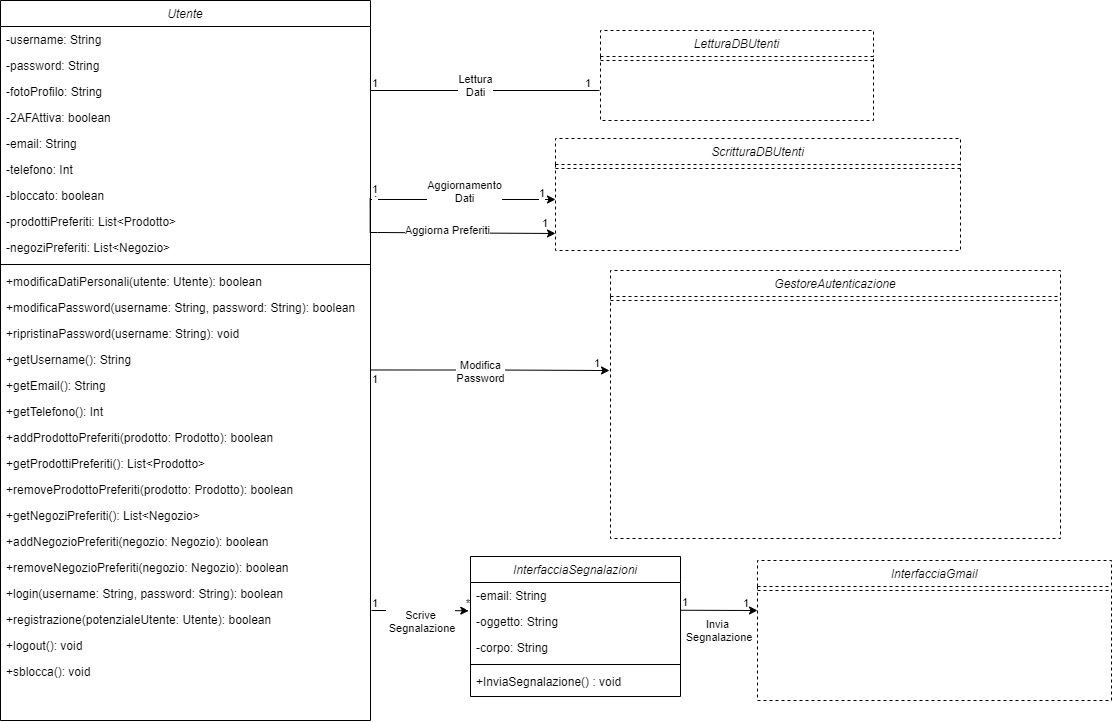

The diagram above was exported from draw.io. Its source (the exported page's mxGraphModel, read from the mxfile embedded in the PNG):
<mxGraphModel dx="1810" dy="2997" grid="1" gridSize="10" guides="1" tooltips="1" connect="1" arrows="1" fold="1" page="1" pageScale="1" pageWidth="1169" pageHeight="827" math="0" shadow="0">
  <root>
    <mxCell id="0" />
    <mxCell id="1" parent="0" />
    <mxCell id="R4bGy1mrO7eXdM5VMAHF-1" style="edgeStyle=orthogonalEdgeStyle;rounded=0;orthogonalLoop=1;jettySize=auto;html=1;endArrow=none;endFill=0;exitX=1;exitY=0.5;exitDx=0;exitDy=0;" edge="1" parent="1" source="R4bGy1mrO7eXdM5VMAHF-26">
      <mxGeometry relative="1" as="geometry">
        <mxPoint x="350" y="-559" as="sourcePoint" />
        <mxPoint x="669" y="-1240" as="targetPoint" />
        <Array as="points">
          <mxPoint x="440" y="-1240" />
        </Array>
      </mxGeometry>
    </mxCell>
    <mxCell id="R4bGy1mrO7eXdM5VMAHF-2" value="Utente" style="swimlane;fontStyle=2;align=center;verticalAlign=top;childLayout=stackLayout;horizontal=1;startSize=26;horizontalStack=0;resizeParent=1;resizeLast=0;collapsible=1;marginBottom=0;rounded=0;shadow=0;strokeWidth=1;" vertex="1" parent="1">
      <mxGeometry x="70" y="-1330" width="370" height="720" as="geometry">
        <mxRectangle x="960" y="120" width="160" height="26" as="alternateBounds" />
      </mxGeometry>
    </mxCell>
    <mxCell id="R4bGy1mrO7eXdM5VMAHF-3" value="-username: String" style="text;align=left;verticalAlign=top;spacingLeft=4;spacingRight=4;overflow=hidden;rotatable=0;points=[[0,0.5],[1,0.5]];portConstraint=eastwest;" vertex="1" parent="R4bGy1mrO7eXdM5VMAHF-2">
      <mxGeometry y="26" width="370" height="26" as="geometry" />
    </mxCell>
    <mxCell id="R4bGy1mrO7eXdM5VMAHF-4" value="-password: String" style="text;align=left;verticalAlign=top;spacingLeft=4;spacingRight=4;overflow=hidden;rotatable=0;points=[[0,0.5],[1,0.5]];portConstraint=eastwest;" vertex="1" parent="R4bGy1mrO7eXdM5VMAHF-2">
      <mxGeometry y="52" width="370" height="26" as="geometry" />
    </mxCell>
    <mxCell id="R4bGy1mrO7eXdM5VMAHF-5" value="-fotoProfilo: String" style="text;align=left;verticalAlign=top;spacingLeft=4;spacingRight=4;overflow=hidden;rotatable=0;points=[[0,0.5],[1,0.5]];portConstraint=eastwest;" vertex="1" parent="R4bGy1mrO7eXdM5VMAHF-2">
      <mxGeometry y="78" width="370" height="26" as="geometry" />
    </mxCell>
    <mxCell id="R4bGy1mrO7eXdM5VMAHF-6" value="-2AFAttiva: boolean" style="text;align=left;verticalAlign=top;spacingLeft=4;spacingRight=4;overflow=hidden;rotatable=0;points=[[0,0.5],[1,0.5]];portConstraint=eastwest;" vertex="1" parent="R4bGy1mrO7eXdM5VMAHF-2">
      <mxGeometry y="104" width="370" height="26" as="geometry" />
    </mxCell>
    <mxCell id="R4bGy1mrO7eXdM5VMAHF-7" value="-email: String" style="text;align=left;verticalAlign=top;spacingLeft=4;spacingRight=4;overflow=hidden;rotatable=0;points=[[0,0.5],[1,0.5]];portConstraint=eastwest;" vertex="1" parent="R4bGy1mrO7eXdM5VMAHF-2">
      <mxGeometry y="130" width="370" height="26" as="geometry" />
    </mxCell>
    <mxCell id="R4bGy1mrO7eXdM5VMAHF-8" value="-telefono: Int" style="text;align=left;verticalAlign=top;spacingLeft=4;spacingRight=4;overflow=hidden;rotatable=0;points=[[0,0.5],[1,0.5]];portConstraint=eastwest;" vertex="1" parent="R4bGy1mrO7eXdM5VMAHF-2">
      <mxGeometry y="156" width="370" height="26" as="geometry" />
    </mxCell>
    <mxCell id="R4bGy1mrO7eXdM5VMAHF-9" value="-bloccato: boolean" style="text;align=left;verticalAlign=top;spacingLeft=4;spacingRight=4;overflow=hidden;rotatable=0;points=[[0,0.5],[1,0.5]];portConstraint=eastwest;" vertex="1" parent="R4bGy1mrO7eXdM5VMAHF-2">
      <mxGeometry y="182" width="370" height="26" as="geometry" />
    </mxCell>
    <mxCell id="R4bGy1mrO7eXdM5VMAHF-10" value="-prodottiPreferiti: List&lt;Prodotto&gt;" style="text;align=left;verticalAlign=top;spacingLeft=4;spacingRight=4;overflow=hidden;rotatable=0;points=[[0,0.5],[1,0.5]];portConstraint=eastwest;" vertex="1" parent="R4bGy1mrO7eXdM5VMAHF-2">
      <mxGeometry y="208" width="370" height="26" as="geometry" />
    </mxCell>
    <mxCell id="R4bGy1mrO7eXdM5VMAHF-11" value="-negoziPreferiti: List&lt;Negozio&gt;" style="text;align=left;verticalAlign=top;spacingLeft=4;spacingRight=4;overflow=hidden;rotatable=0;points=[[0,0.5],[1,0.5]];portConstraint=eastwest;" vertex="1" parent="R4bGy1mrO7eXdM5VMAHF-2">
      <mxGeometry y="234" width="370" height="26" as="geometry" />
    </mxCell>
    <mxCell id="R4bGy1mrO7eXdM5VMAHF-12" value="" style="line;html=1;strokeWidth=1;align=left;verticalAlign=middle;spacingTop=-1;spacingLeft=3;spacingRight=3;rotatable=0;labelPosition=right;points=[];portConstraint=eastwest;" vertex="1" parent="R4bGy1mrO7eXdM5VMAHF-2">
      <mxGeometry y="260" width="370" height="8" as="geometry" />
    </mxCell>
    <mxCell id="R4bGy1mrO7eXdM5VMAHF-13" value="+modificaDatiPersonali(utente: Utente): boolean" style="text;align=left;verticalAlign=top;spacingLeft=4;spacingRight=4;overflow=hidden;rotatable=0;points=[[0,0.5],[1,0.5]];portConstraint=eastwest;" vertex="1" parent="R4bGy1mrO7eXdM5VMAHF-2">
      <mxGeometry y="268" width="370" height="26" as="geometry" />
    </mxCell>
    <mxCell id="R4bGy1mrO7eXdM5VMAHF-14" value="+modificaPassword(username: String, password: String): boolean" style="text;align=left;verticalAlign=top;spacingLeft=4;spacingRight=4;overflow=hidden;rotatable=0;points=[[0,0.5],[1,0.5]];portConstraint=eastwest;" vertex="1" parent="R4bGy1mrO7eXdM5VMAHF-2">
      <mxGeometry y="294" width="370" height="26" as="geometry" />
    </mxCell>
    <mxCell id="R4bGy1mrO7eXdM5VMAHF-15" value="+ripristinaPassword(username: String): void" style="text;align=left;verticalAlign=top;spacingLeft=4;spacingRight=4;overflow=hidden;rotatable=0;points=[[0,0.5],[1,0.5]];portConstraint=eastwest;" vertex="1" parent="R4bGy1mrO7eXdM5VMAHF-2">
      <mxGeometry y="320" width="370" height="26" as="geometry" />
    </mxCell>
    <mxCell id="R4bGy1mrO7eXdM5VMAHF-16" value="+getUsername(): String" style="text;align=left;verticalAlign=top;spacingLeft=4;spacingRight=4;overflow=hidden;rotatable=0;points=[[0,0.5],[1,0.5]];portConstraint=eastwest;" vertex="1" parent="R4bGy1mrO7eXdM5VMAHF-2">
      <mxGeometry y="346" width="370" height="26" as="geometry" />
    </mxCell>
    <mxCell id="R4bGy1mrO7eXdM5VMAHF-17" value="+getEmail(): String" style="text;align=left;verticalAlign=top;spacingLeft=4;spacingRight=4;overflow=hidden;rotatable=0;points=[[0,0.5],[1,0.5]];portConstraint=eastwest;" vertex="1" parent="R4bGy1mrO7eXdM5VMAHF-2">
      <mxGeometry y="372" width="370" height="26" as="geometry" />
    </mxCell>
    <mxCell id="R4bGy1mrO7eXdM5VMAHF-18" value="+getTelefono(): Int" style="text;align=left;verticalAlign=top;spacingLeft=4;spacingRight=4;overflow=hidden;rotatable=0;points=[[0,0.5],[1,0.5]];portConstraint=eastwest;" vertex="1" parent="R4bGy1mrO7eXdM5VMAHF-2">
      <mxGeometry y="398" width="370" height="26" as="geometry" />
    </mxCell>
    <mxCell id="R4bGy1mrO7eXdM5VMAHF-19" value="+addProdottoPreferiti(prodotto: Prodotto): boolean" style="text;align=left;verticalAlign=top;spacingLeft=4;spacingRight=4;overflow=hidden;rotatable=0;points=[[0,0.5],[1,0.5]];portConstraint=eastwest;" vertex="1" parent="R4bGy1mrO7eXdM5VMAHF-2">
      <mxGeometry y="424" width="370" height="26" as="geometry" />
    </mxCell>
    <mxCell id="R4bGy1mrO7eXdM5VMAHF-20" value="+getProdottiPreferiti(): List&lt;Prodotto&gt;" style="text;align=left;verticalAlign=top;spacingLeft=4;spacingRight=4;overflow=hidden;rotatable=0;points=[[0,0.5],[1,0.5]];portConstraint=eastwest;" vertex="1" parent="R4bGy1mrO7eXdM5VMAHF-2">
      <mxGeometry y="450" width="370" height="26" as="geometry" />
    </mxCell>
    <mxCell id="R4bGy1mrO7eXdM5VMAHF-21" value="+removeProdottoPreferiti(prodotto: Prodotto): boolean" style="text;align=left;verticalAlign=top;spacingLeft=4;spacingRight=4;overflow=hidden;rotatable=0;points=[[0,0.5],[1,0.5]];portConstraint=eastwest;" vertex="1" parent="R4bGy1mrO7eXdM5VMAHF-2">
      <mxGeometry y="476" width="370" height="26" as="geometry" />
    </mxCell>
    <mxCell id="R4bGy1mrO7eXdM5VMAHF-22" value="+getNegoziPreferiti(): List&lt;Negozio&gt;" style="text;align=left;verticalAlign=top;spacingLeft=4;spacingRight=4;overflow=hidden;rotatable=0;points=[[0,0.5],[1,0.5]];portConstraint=eastwest;" vertex="1" parent="R4bGy1mrO7eXdM5VMAHF-2">
      <mxGeometry y="502" width="370" height="26" as="geometry" />
    </mxCell>
    <mxCell id="R4bGy1mrO7eXdM5VMAHF-23" value="+addNegozioPreferiti(negozio: Negozio): boolean" style="text;align=left;verticalAlign=top;spacingLeft=4;spacingRight=4;overflow=hidden;rotatable=0;points=[[0,0.5],[1,0.5]];portConstraint=eastwest;" vertex="1" parent="R4bGy1mrO7eXdM5VMAHF-2">
      <mxGeometry y="528" width="370" height="26" as="geometry" />
    </mxCell>
    <mxCell id="R4bGy1mrO7eXdM5VMAHF-24" value="+removeNegozioPreferiti(negozio: Negozio): boolean" style="text;align=left;verticalAlign=top;spacingLeft=4;spacingRight=4;overflow=hidden;rotatable=0;points=[[0,0.5],[1,0.5]];portConstraint=eastwest;" vertex="1" parent="R4bGy1mrO7eXdM5VMAHF-2">
      <mxGeometry y="554" width="370" height="26" as="geometry" />
    </mxCell>
    <mxCell id="R4bGy1mrO7eXdM5VMAHF-25" value="+login(username: String, password: String): boolean" style="text;align=left;verticalAlign=top;spacingLeft=4;spacingRight=4;overflow=hidden;rotatable=0;points=[[0,0.5],[1,0.5]];portConstraint=eastwest;" vertex="1" parent="R4bGy1mrO7eXdM5VMAHF-2">
      <mxGeometry y="580" width="370" height="26" as="geometry" />
    </mxCell>
    <mxCell id="R4bGy1mrO7eXdM5VMAHF-26" value="+registrazione(potenzialeUtente: Utente): boolean " style="text;align=left;verticalAlign=top;spacingLeft=4;spacingRight=4;overflow=hidden;rotatable=0;points=[[0,0.5],[1,0.5]];portConstraint=eastwest;" vertex="1" parent="R4bGy1mrO7eXdM5VMAHF-2">
      <mxGeometry y="606" width="370" height="26" as="geometry" />
    </mxCell>
    <mxCell id="R4bGy1mrO7eXdM5VMAHF-27" value="+logout(): void" style="text;align=left;verticalAlign=top;spacingLeft=4;spacingRight=4;overflow=hidden;rotatable=0;points=[[0,0.5],[1,0.5]];portConstraint=eastwest;" vertex="1" parent="R4bGy1mrO7eXdM5VMAHF-2">
      <mxGeometry y="632" width="370" height="26" as="geometry" />
    </mxCell>
    <mxCell id="R4bGy1mrO7eXdM5VMAHF-28" value="+sblocca(): void" style="text;align=left;verticalAlign=top;spacingLeft=4;spacingRight=4;overflow=hidden;rotatable=0;points=[[0,0.5],[1,0.5]];portConstraint=eastwest;" vertex="1" parent="R4bGy1mrO7eXdM5VMAHF-2">
      <mxGeometry y="658" width="370" height="26" as="geometry" />
    </mxCell>
    <mxCell id="R4bGy1mrO7eXdM5VMAHF-38" value="ScritturaDBUtenti" style="swimlane;fontStyle=2;align=center;verticalAlign=top;childLayout=stackLayout;horizontal=1;startSize=26;horizontalStack=0;resizeParent=1;resizeLast=0;collapsible=1;marginBottom=0;rounded=0;shadow=0;strokeWidth=1;dashed=1;" vertex="1" parent="1">
      <mxGeometry x="625" y="-1192" width="405" height="112" as="geometry">
        <mxRectangle x="625" y="-1170" width="160" height="26" as="alternateBounds" />
      </mxGeometry>
    </mxCell>
    <mxCell id="R4bGy1mrO7eXdM5VMAHF-39" value="" style="line;html=1;strokeWidth=1;align=left;verticalAlign=middle;spacingTop=-1;spacingLeft=3;spacingRight=3;rotatable=0;labelPosition=right;points=[];portConstraint=eastwest;dashed=1;" vertex="1" parent="R4bGy1mrO7eXdM5VMAHF-38">
      <mxGeometry y="26" width="405" height="8" as="geometry" />
    </mxCell>
    <mxCell id="R4bGy1mrO7eXdM5VMAHF-43" value="GestoreAutenticazione" style="swimlane;fontStyle=2;align=center;verticalAlign=top;childLayout=stackLayout;horizontal=1;startSize=26;horizontalStack=0;resizeParent=1;resizeLast=0;collapsible=1;marginBottom=0;rounded=0;shadow=0;strokeWidth=1;dashed=1;" vertex="1" parent="1">
      <mxGeometry x="680" y="-1060" width="450" height="268" as="geometry">
        <mxRectangle x="960" y="120" width="160" height="26" as="alternateBounds" />
      </mxGeometry>
    </mxCell>
    <mxCell id="R4bGy1mrO7eXdM5VMAHF-47" value="" style="line;html=1;strokeWidth=1;align=left;verticalAlign=middle;spacingTop=-1;spacingLeft=3;spacingRight=3;rotatable=0;labelPosition=right;points=[];portConstraint=eastwest;dashed=1;" vertex="1" parent="R4bGy1mrO7eXdM5VMAHF-43">
      <mxGeometry y="26" width="450" height="8" as="geometry" />
    </mxCell>
    <mxCell id="R4bGy1mrO7eXdM5VMAHF-66" value="" style="endArrow=classic;html=1;edgeStyle=orthogonalEdgeStyle;rounded=0;entryX=0;entryY=0.5;entryDx=0;entryDy=0;" edge="1" parent="1">
      <mxGeometry relative="1" as="geometry">
        <mxPoint x="440.00000000000045" y="-1131" as="sourcePoint" />
        <mxPoint x="625.0000000000005" y="-1131" as="targetPoint" />
        <Array as="points">
          <mxPoint x="440" y="-1131" />
        </Array>
      </mxGeometry>
    </mxCell>
    <mxCell id="R4bGy1mrO7eXdM5VMAHF-67" value="Aggiornamento&lt;br&gt;Dati" style="edgeLabel;resizable=0;html=1;align=center;verticalAlign=middle;" connectable="0" vertex="1" parent="R4bGy1mrO7eXdM5VMAHF-66">
      <mxGeometry relative="1" as="geometry">
        <mxPoint y="-9" as="offset" />
      </mxGeometry>
    </mxCell>
    <mxCell id="R4bGy1mrO7eXdM5VMAHF-68" value="1" style="edgeLabel;resizable=0;html=1;align=left;verticalAlign=bottom;" connectable="0" vertex="1" parent="R4bGy1mrO7eXdM5VMAHF-66">
      <mxGeometry x="-1" relative="1" as="geometry">
        <mxPoint y="1" as="offset" />
      </mxGeometry>
    </mxCell>
    <mxCell id="R4bGy1mrO7eXdM5VMAHF-69" value="1" style="edgeLabel;resizable=0;html=1;align=right;verticalAlign=bottom;" connectable="0" vertex="1" parent="R4bGy1mrO7eXdM5VMAHF-66">
      <mxGeometry x="1" relative="1" as="geometry">
        <mxPoint x="35" y="-109" as="offset" />
      </mxGeometry>
    </mxCell>
    <mxCell id="R4bGy1mrO7eXdM5VMAHF-70" value="LetturaDBUtenti" style="swimlane;fontStyle=2;align=center;verticalAlign=top;childLayout=stackLayout;horizontal=1;startSize=26;horizontalStack=0;resizeParent=1;resizeLast=0;collapsible=1;marginBottom=0;rounded=0;shadow=0;strokeWidth=1;dashed=1;" vertex="1" parent="1">
      <mxGeometry x="670" y="-1300" width="273" height="90" as="geometry">
        <mxRectangle x="260" y="-440" width="160" height="26" as="alternateBounds" />
      </mxGeometry>
    </mxCell>
    <mxCell id="R4bGy1mrO7eXdM5VMAHF-71" value="" style="line;html=1;strokeWidth=1;align=left;verticalAlign=middle;spacingTop=-1;spacingLeft=3;spacingRight=3;rotatable=0;labelPosition=right;points=[];portConstraint=eastwest;dashed=1;" vertex="1" parent="R4bGy1mrO7eXdM5VMAHF-70">
      <mxGeometry y="26" width="273" height="8" as="geometry" />
    </mxCell>
    <mxCell id="R4bGy1mrO7eXdM5VMAHF-74" value="Lettura&lt;br&gt;Dati" style="edgeLabel;resizable=0;html=1;align=center;verticalAlign=middle;" connectable="0" vertex="1" parent="1">
      <mxGeometry x="550" y="-660" as="geometry">
        <mxPoint x="-6" y="-586" as="offset" />
      </mxGeometry>
    </mxCell>
    <mxCell id="R4bGy1mrO7eXdM5VMAHF-75" value="1" style="edgeLabel;resizable=0;html=1;align=left;verticalAlign=bottom;" connectable="0" vertex="1" parent="1">
      <mxGeometry x="440" y="-1240" as="geometry" />
    </mxCell>
    <mxCell id="R4bGy1mrO7eXdM5VMAHF-76" value="1" style="edgeLabel;resizable=0;html=1;align=left;verticalAlign=bottom;" connectable="0" vertex="1" parent="1">
      <mxGeometry x="610" y="-1100" as="geometry" />
    </mxCell>
    <mxCell id="R4bGy1mrO7eXdM5VMAHF-77" value="" style="endArrow=classic;html=1;edgeStyle=orthogonalEdgeStyle;rounded=0;exitX=1;exitY=0.903;exitDx=0;exitDy=0;exitPerimeter=0;" edge="1" parent="1" source="R4bGy1mrO7eXdM5VMAHF-16">
      <mxGeometry relative="1" as="geometry">
        <mxPoint x="460" y="-960" as="sourcePoint" />
        <mxPoint x="679" y="-960" as="targetPoint" />
        <Array as="points" />
      </mxGeometry>
    </mxCell>
    <mxCell id="R4bGy1mrO7eXdM5VMAHF-78" value="Modifica&lt;br&gt;Password" style="edgeLabel;resizable=0;html=1;align=center;verticalAlign=middle;" connectable="0" vertex="1" parent="R4bGy1mrO7eXdM5VMAHF-77">
      <mxGeometry relative="1" as="geometry">
        <mxPoint x="-10" as="offset" />
      </mxGeometry>
    </mxCell>
    <mxCell id="R4bGy1mrO7eXdM5VMAHF-79" value="1" style="edgeLabel;resizable=0;html=1;align=left;verticalAlign=bottom;" connectable="0" vertex="1" parent="R4bGy1mrO7eXdM5VMAHF-77">
      <mxGeometry x="-1" relative="1" as="geometry">
        <mxPoint y="17" as="offset" />
      </mxGeometry>
    </mxCell>
    <mxCell id="R4bGy1mrO7eXdM5VMAHF-80" value="1" style="edgeLabel;resizable=0;html=1;align=right;verticalAlign=bottom;" connectable="0" vertex="1" parent="R4bGy1mrO7eXdM5VMAHF-77">
      <mxGeometry x="1" relative="1" as="geometry">
        <mxPoint x="-10" as="offset" />
      </mxGeometry>
    </mxCell>
    <mxCell id="R4bGy1mrO7eXdM5VMAHF-81" value="InterfacciaSegnalazioni" style="swimlane;fontStyle=2;align=center;verticalAlign=top;childLayout=stackLayout;horizontal=1;startSize=26;horizontalStack=0;resizeParent=1;resizeLast=0;collapsible=1;marginBottom=0;rounded=0;shadow=0;strokeWidth=1;" vertex="1" parent="1">
      <mxGeometry x="540" y="-774" width="210" height="140" as="geometry">
        <mxRectangle x="960" y="120" width="160" height="26" as="alternateBounds" />
      </mxGeometry>
    </mxCell>
    <mxCell id="R4bGy1mrO7eXdM5VMAHF-82" value="-email: String" style="text;align=left;verticalAlign=top;spacingLeft=4;spacingRight=4;overflow=hidden;rotatable=0;points=[[0,0.5],[1,0.5]];portConstraint=eastwest;" vertex="1" parent="R4bGy1mrO7eXdM5VMAHF-81">
      <mxGeometry y="26" width="210" height="26" as="geometry" />
    </mxCell>
    <mxCell id="R4bGy1mrO7eXdM5VMAHF-83" value="-oggetto: String" style="text;align=left;verticalAlign=top;spacingLeft=4;spacingRight=4;overflow=hidden;rotatable=0;points=[[0,0.5],[1,0.5]];portConstraint=eastwest;" vertex="1" parent="R4bGy1mrO7eXdM5VMAHF-81">
      <mxGeometry y="52" width="210" height="26" as="geometry" />
    </mxCell>
    <mxCell id="R4bGy1mrO7eXdM5VMAHF-84" value="-corpo: String" style="text;align=left;verticalAlign=top;spacingLeft=4;spacingRight=4;overflow=hidden;rotatable=0;points=[[0,0.5],[1,0.5]];portConstraint=eastwest;" vertex="1" parent="R4bGy1mrO7eXdM5VMAHF-81">
      <mxGeometry y="78" width="210" height="26" as="geometry" />
    </mxCell>
    <mxCell id="R4bGy1mrO7eXdM5VMAHF-85" value="" style="line;html=1;strokeWidth=1;align=left;verticalAlign=middle;spacingTop=-1;spacingLeft=3;spacingRight=3;rotatable=0;labelPosition=right;points=[];portConstraint=eastwest;" vertex="1" parent="R4bGy1mrO7eXdM5VMAHF-81">
      <mxGeometry y="104" width="210" height="8" as="geometry" />
    </mxCell>
    <mxCell id="R4bGy1mrO7eXdM5VMAHF-86" value="+InviaSegnalazione() : void" style="text;align=left;verticalAlign=top;spacingLeft=4;spacingRight=4;overflow=hidden;rotatable=0;points=[[0,0.5],[1,0.5]];portConstraint=eastwest;" vertex="1" parent="R4bGy1mrO7eXdM5VMAHF-81">
      <mxGeometry y="112" width="210" height="26" as="geometry" />
    </mxCell>
    <mxCell id="R4bGy1mrO7eXdM5VMAHF-87" value="" style="endArrow=classic;html=1;entryX=-0.008;entryY=0.085;entryDx=0;entryDy=0;entryPerimeter=0;" edge="1" parent="1" target="R4bGy1mrO7eXdM5VMAHF-83">
      <mxGeometry relative="1" as="geometry">
        <mxPoint x="441" y="-720" as="sourcePoint" />
        <mxPoint x="580" y="-790" as="targetPoint" />
      </mxGeometry>
    </mxCell>
    <mxCell id="R4bGy1mrO7eXdM5VMAHF-88" value="Scrive&lt;br&gt;&amp;nbsp;Segnalazione" style="edgeLabel;resizable=0;html=1;align=center;verticalAlign=middle;" connectable="0" vertex="1" parent="R4bGy1mrO7eXdM5VMAHF-87">
      <mxGeometry relative="1" as="geometry">
        <mxPoint y="10" as="offset" />
      </mxGeometry>
    </mxCell>
    <mxCell id="R4bGy1mrO7eXdM5VMAHF-89" value="1" style="edgeLabel;resizable=0;html=1;align=left;verticalAlign=bottom;" connectable="0" vertex="1" parent="R4bGy1mrO7eXdM5VMAHF-87">
      <mxGeometry x="-1" relative="1" as="geometry">
        <mxPoint x="-1" as="offset" />
      </mxGeometry>
    </mxCell>
    <mxCell id="R4bGy1mrO7eXdM5VMAHF-90" value="*" style="edgeLabel;resizable=0;html=1;align=right;verticalAlign=bottom;" connectable="0" vertex="1" parent="R4bGy1mrO7eXdM5VMAHF-87">
      <mxGeometry x="1" relative="1" as="geometry">
        <mxPoint x="2" as="offset" />
      </mxGeometry>
    </mxCell>
    <mxCell id="R4bGy1mrO7eXdM5VMAHF-91" value="InterfacciaGmail" style="swimlane;fontStyle=2;align=center;verticalAlign=top;childLayout=stackLayout;horizontal=1;startSize=26;horizontalStack=0;resizeParent=1;resizeLast=0;collapsible=1;marginBottom=0;rounded=0;shadow=0;strokeWidth=1;dashed=1;" vertex="1" parent="1">
      <mxGeometry x="827" y="-770" width="354" height="140" as="geometry">
        <mxRectangle x="960" y="120" width="160" height="26" as="alternateBounds" />
      </mxGeometry>
    </mxCell>
    <mxCell id="R4bGy1mrO7eXdM5VMAHF-95" value="" style="line;html=1;strokeWidth=1;align=left;verticalAlign=middle;spacingTop=-1;spacingLeft=3;spacingRight=3;rotatable=0;labelPosition=right;points=[];portConstraint=eastwest;dashed=1;" vertex="1" parent="R4bGy1mrO7eXdM5VMAHF-91">
      <mxGeometry y="26" width="354" height="8" as="geometry" />
    </mxCell>
    <mxCell id="R4bGy1mrO7eXdM5VMAHF-97" value="" style="endArrow=classic;html=1;exitX=1.001;exitY=0.067;exitDx=0;exitDy=0;exitPerimeter=0;" edge="1" parent="1" source="R4bGy1mrO7eXdM5VMAHF-83">
      <mxGeometry relative="1" as="geometry">
        <mxPoint x="757.2099999999999" y="-709.962" as="sourcePoint" />
        <mxPoint x="827" y="-720" as="targetPoint" />
      </mxGeometry>
    </mxCell>
    <mxCell id="R4bGy1mrO7eXdM5VMAHF-98" value="Invia&lt;br&gt;&amp;nbsp;Segnalazione" style="edgeLabel;resizable=0;html=1;align=center;verticalAlign=middle;" connectable="0" vertex="1" parent="R4bGy1mrO7eXdM5VMAHF-97">
      <mxGeometry relative="1" as="geometry">
        <mxPoint x="-2" y="19" as="offset" />
      </mxGeometry>
    </mxCell>
    <mxCell id="R4bGy1mrO7eXdM5VMAHF-99" value="1" style="edgeLabel;resizable=0;html=1;align=left;verticalAlign=bottom;" connectable="0" vertex="1" parent="R4bGy1mrO7eXdM5VMAHF-97">
      <mxGeometry x="-1" relative="1" as="geometry">
        <mxPoint as="offset" />
      </mxGeometry>
    </mxCell>
    <mxCell id="R4bGy1mrO7eXdM5VMAHF-100" value="1" style="edgeLabel;resizable=0;html=1;align=right;verticalAlign=bottom;" connectable="0" vertex="1" parent="R4bGy1mrO7eXdM5VMAHF-97">
      <mxGeometry x="1" relative="1" as="geometry">
        <mxPoint x="-9" as="offset" />
      </mxGeometry>
    </mxCell>
    <mxCell id="R4bGy1mrO7eXdM5VMAHF-113" value="" style="endArrow=classic;html=1;edgeStyle=orthogonalEdgeStyle;rounded=0;exitX=0.999;exitY=0.624;exitDx=0;exitDy=0;exitPerimeter=0;" edge="1" parent="1" source="R4bGy1mrO7eXdM5VMAHF-9">
      <mxGeometry relative="1" as="geometry">
        <mxPoint x="445" y="-1097.412" as="sourcePoint" />
        <mxPoint x="625.0000000000005" y="-1097" as="targetPoint" />
        <Array as="points">
          <mxPoint x="447" y="-1098" />
        </Array>
      </mxGeometry>
    </mxCell>
    <mxCell id="R4bGy1mrO7eXdM5VMAHF-114" value="Aggiorna Preferiti" style="edgeLabel;resizable=0;html=1;align=center;verticalAlign=middle;" connectable="0" vertex="1" parent="R4bGy1mrO7eXdM5VMAHF-113">
      <mxGeometry relative="1" as="geometry">
        <mxPoint y="-3" as="offset" />
      </mxGeometry>
    </mxCell>
    <mxCell id="R4bGy1mrO7eXdM5VMAHF-115" value="1" style="edgeLabel;resizable=0;html=1;align=left;verticalAlign=bottom;" connectable="0" vertex="1" parent="R4bGy1mrO7eXdM5VMAHF-113">
      <mxGeometry x="-1" relative="1" as="geometry">
        <mxPoint y="-2" as="offset" />
      </mxGeometry>
    </mxCell>
    <mxCell id="R4bGy1mrO7eXdM5VMAHF-116" value="1" style="edgeLabel;resizable=0;html=1;align=right;verticalAlign=bottom;" connectable="0" vertex="1" parent="R4bGy1mrO7eXdM5VMAHF-113">
      <mxGeometry x="1" relative="1" as="geometry">
        <mxPoint x="-10" y="-33" as="offset" />
      </mxGeometry>
    </mxCell>
  </root>
</mxGraphModel>